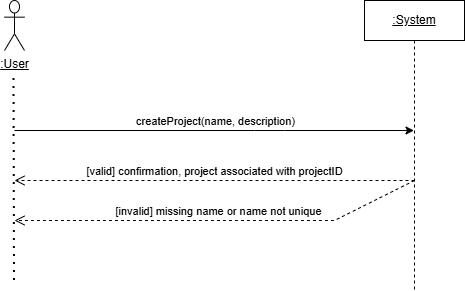

The diagram above was exported from draw.io. Its source (the exported page's mxGraphModel, read from the mxfile embedded in the PNG):
<mxGraphModel dx="1627" dy="844" grid="1" gridSize="10" guides="1" tooltips="1" connect="1" arrows="1" fold="1" page="1" pageScale="1" pageWidth="850" pageHeight="1100" math="0" shadow="0">
  <root>
    <mxCell id="0" />
    <mxCell id="1" parent="0" />
    <mxCell id="WhrpiAJFz0T-re8xDcCC-3" parent="1" style="shape=umlActor;verticalLabelPosition=bottom;verticalAlign=top;html=1;outlineConnect=0;" value="&lt;u&gt;:User&lt;/u&gt;" vertex="1">
      <mxGeometry height="50" width="20" x="210" y="40" as="geometry" />
    </mxCell>
    <mxCell id="WhrpiAJFz0T-re8xDcCC-4" edge="1" parent="1" style="endArrow=none;dashed=1;html=1;dashPattern=1 3;strokeWidth=2;rounded=0;" value="">
      <mxGeometry height="50" relative="1" width="50" as="geometry">
        <mxPoint x="220" y="320" as="sourcePoint" />
        <mxPoint x="219.5" y="112" as="targetPoint" />
      </mxGeometry>
    </mxCell>
    <mxCell id="WhrpiAJFz0T-re8xDcCC-5" parent="1" style="shape=umlLifeline;perimeter=lifelinePerimeter;whiteSpace=wrap;html=1;container=1;dropTarget=0;collapsible=0;recursiveResize=0;outlineConnect=0;portConstraint=eastwest;newEdgeStyle={&quot;curved&quot;:0,&quot;rounded&quot;:0};" value="&lt;u&gt;:System&lt;/u&gt;" vertex="1">
      <mxGeometry height="290" width="100" x="570" y="40" as="geometry" />
    </mxCell>
    <mxCell id="WhrpiAJFz0T-re8xDcCC-6" edge="1" parent="1" style="endArrow=classic;html=1;rounded=0;" value="">
      <mxGeometry height="50" relative="1" width="50" as="geometry">
        <Array as="points">
          <mxPoint x="460" y="170" />
          <mxPoint x="490" y="170" />
        </Array>
        <mxPoint x="220" y="170" as="sourcePoint" />
        <mxPoint x="619.5" y="170" as="targetPoint" />
      </mxGeometry>
    </mxCell>
    <mxCell id="WhrpiAJFz0T-re8xDcCC-7" connectable="0" parent="WhrpiAJFz0T-re8xDcCC-6" style="edgeLabel;html=1;align=center;verticalAlign=middle;resizable=0;points=[];" value="createProject(name, description)" vertex="1">
      <mxGeometry relative="1" x="-0.2542" y="2" as="geometry">
        <mxPoint x="51" y="-8" as="offset" />
      </mxGeometry>
    </mxCell>
    <mxCell id="WhrpiAJFz0T-re8xDcCC-8" edge="1" parent="1" style="html=1;verticalAlign=bottom;endArrow=open;dashed=1;endSize=8;curved=0;rounded=0;" value="[valid] confirmation, project associated with projectID">
      <mxGeometry relative="1" as="geometry">
        <mxPoint as="offset" />
        <Array as="points">
          <mxPoint x="430" y="220" />
        </Array>
        <mxPoint x="620" y="220" as="sourcePoint" />
        <mxPoint x="220" y="220" as="targetPoint" />
      </mxGeometry>
    </mxCell>
    <mxCell id="9Vs0shjtb7lf8bUyEPzH-1" edge="1" parent="1" style="html=1;verticalAlign=bottom;endArrow=open;dashed=1;endSize=8;curved=0;rounded=0;" value="[invalid] missing name or name not unique">
      <mxGeometry relative="1" x="0.0014" as="geometry">
        <mxPoint as="offset" />
        <Array as="points">
          <mxPoint x="540" y="260" />
        </Array>
        <mxPoint x="620" y="220" as="sourcePoint" />
        <mxPoint x="220" y="260" as="targetPoint" />
      </mxGeometry>
    </mxCell>
  </root>
</mxGraphModel>